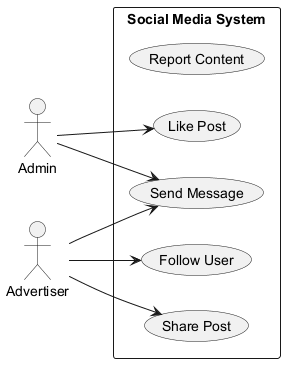

The diagram above was rendered by PlantUML. Its source (embedded in the PNG):
@startuml
skinparam backgroundColor #FFFFFF
skinparam classBackgroundColor #F3E5F5
skinparam classBorderColor #6A1B9A
left to right direction
actor "Admin" as Admin
actor "Advertiser" as Advertiser
rectangle "Social Media System" {
  usecase "Report Content" as UC_ReportContent
  usecase "Share Post" as UC_SharePost
  usecase "Follow User" as UC_FollowUser
  usecase "Send Message" as UC_SendMessage
  usecase "Like Post" as UC_LikePost
}
Admin --> UC_LikePost
Admin --> UC_SendMessage
Advertiser --> UC_SendMessage
Advertiser --> UC_FollowUser
Advertiser --> UC_SharePost
@enduml